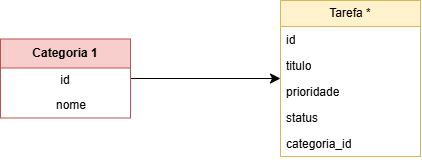

The diagram above was exported from draw.io. Its source (the exported page's mxGraphModel, read from the mxfile embedded in the PNG):
<mxGraphModel dx="1184" dy="706" grid="1" gridSize="10" guides="1" tooltips="1" connect="1" arrows="1" fold="1" page="1" pageScale="1" pageWidth="827" pageHeight="1169" math="0" shadow="0">
  <root>
    <mxCell id="0" />
    <mxCell id="1" parent="0" />
    <mxCell id="95kXpj79PT3cte2-soW0-21" edge="1" parent="1" source="95kXpj79PT3cte2-soW0-1" style="edgeStyle=none;curved=1;rounded=0;curveGeometry=1;orthogonalLoop=1;jettySize=auto;html=1;fontSize=12;startSize=8;endSize=8;" target="95kXpj79PT3cte2-soW0-7">
      <mxGeometry relative="1" as="geometry" />
    </mxCell>
    <mxCell id="95kXpj79PT3cte2-soW0-1" parent="1" style="swimlane;fontStyle=1;align=center;verticalAlign=middle;childLayout=stackLayout;horizontal=1;startSize=29;horizontalStack=0;resizeParent=1;resizeParentMax=0;resizeLast=0;collapsible=0;marginBottom=0;html=1;whiteSpace=wrap;fillColor=#f8cecc;strokeColor=#b85450;" value="Categoria 1" vertex="1">
      <mxGeometry height="79" width="130" x="90" y="238.5" as="geometry" />
    </mxCell>
    <mxCell id="95kXpj79PT3cte2-soW0-2" parent="95kXpj79PT3cte2-soW0-1" style="text;html=1;strokeColor=none;fillColor=none;align=center;verticalAlign=middle;spacingLeft=4;spacingRight=4;overflow=hidden;rotatable=0;points=[[0,0.5],[1,0.5]];portConstraint=eastwest;whiteSpace=wrap;" value="id" vertex="1">
      <mxGeometry height="25" width="130" y="29" as="geometry" />
    </mxCell>
    <mxCell id="95kXpj79PT3cte2-soW0-3" parent="95kXpj79PT3cte2-soW0-1" style="text;html=1;strokeColor=none;fillColor=none;align=left;verticalAlign=middle;spacingLeft=4;spacingRight=4;overflow=hidden;rotatable=0;points=[[0,0.5],[1,0.5]];portConstraint=eastwest;whiteSpace=wrap;" value="&amp;nbsp; &amp;nbsp; &amp;nbsp; &amp;nbsp; &amp;nbsp; &amp;nbsp; &amp;nbsp; &amp;nbsp;nome" vertex="1">
      <mxGeometry height="25" width="130" y="54" as="geometry" />
    </mxCell>
    <mxCell id="95kXpj79PT3cte2-soW0-7" parent="1" style="swimlane;fontStyle=0;childLayout=stackLayout;horizontal=1;startSize=26;fillColor=#fff2cc;horizontalStack=0;resizeParent=1;resizeParentMax=0;resizeLast=0;collapsible=1;marginBottom=0;whiteSpace=wrap;html=1;strokeColor=#d6b656;" value="Tarefa *" vertex="1">
      <mxGeometry height="156" width="140" x="370" y="200" as="geometry" />
    </mxCell>
    <mxCell id="95kXpj79PT3cte2-soW0-8" parent="95kXpj79PT3cte2-soW0-7" style="text;strokeColor=none;fillColor=none;align=left;verticalAlign=top;spacingLeft=4;spacingRight=4;overflow=hidden;rotatable=0;points=[[0,0.5],[1,0.5]];portConstraint=eastwest;whiteSpace=wrap;html=1;" value="id" vertex="1">
      <mxGeometry height="26" width="140" y="26" as="geometry" />
    </mxCell>
    <mxCell id="95kXpj79PT3cte2-soW0-9" parent="95kXpj79PT3cte2-soW0-7" style="text;strokeColor=none;fillColor=none;align=left;verticalAlign=top;spacingLeft=4;spacingRight=4;overflow=hidden;rotatable=0;points=[[0,0.5],[1,0.5]];portConstraint=eastwest;whiteSpace=wrap;html=1;" value="titulo" vertex="1">
      <mxGeometry height="26" width="140" y="52" as="geometry" />
    </mxCell>
    <mxCell id="95kXpj79PT3cte2-soW0-10" parent="95kXpj79PT3cte2-soW0-7" style="text;strokeColor=none;fillColor=none;align=left;verticalAlign=top;spacingLeft=4;spacingRight=4;overflow=hidden;rotatable=0;points=[[0,0.5],[1,0.5]];portConstraint=eastwest;whiteSpace=wrap;html=1;" value="prioridade" vertex="1">
      <mxGeometry height="26" width="140" y="78" as="geometry" />
    </mxCell>
    <mxCell id="95kXpj79PT3cte2-soW0-12" parent="95kXpj79PT3cte2-soW0-7" style="text;strokeColor=none;fillColor=none;align=left;verticalAlign=top;spacingLeft=4;spacingRight=4;overflow=hidden;rotatable=0;points=[[0,0.5],[1,0.5]];portConstraint=eastwest;whiteSpace=wrap;html=1;" value="status" vertex="1">
      <mxGeometry height="26" width="140" y="104" as="geometry" />
    </mxCell>
    <mxCell id="95kXpj79PT3cte2-soW0-13" parent="95kXpj79PT3cte2-soW0-7" style="text;strokeColor=none;fillColor=none;align=left;verticalAlign=top;spacingLeft=4;spacingRight=4;overflow=hidden;rotatable=0;points=[[0,0.5],[1,0.5]];portConstraint=eastwest;whiteSpace=wrap;html=1;" value="categoria_id&lt;div&gt;&lt;br&gt;&lt;/div&gt;" vertex="1">
      <mxGeometry height="26" width="140" y="130" as="geometry" />
    </mxCell>
  </root>
</mxGraphModel>